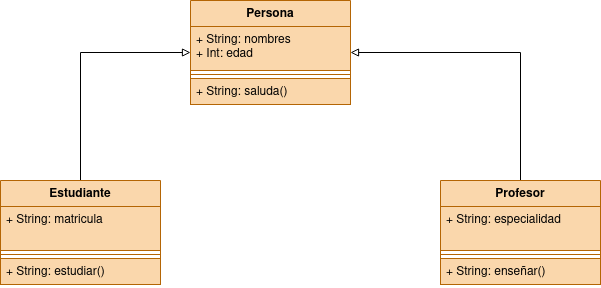

The diagram above was exported from draw.io. Its source (the exported page's mxGraphModel, read from the mxfile embedded in the PNG):
<mxGraphModel dx="1434" dy="750" grid="1" gridSize="10" guides="1" tooltips="1" connect="1" arrows="1" fold="1" page="1" pageScale="1" pageWidth="827" pageHeight="1169" math="0" shadow="0">
  <root>
    <mxCell id="0" />
    <mxCell id="1" parent="0" />
    <mxCell id="UlWSSKczKrUmt6Uck-9o-1" value="Persona" style="swimlane;fontStyle=1;align=center;verticalAlign=top;childLayout=stackLayout;horizontal=1;startSize=26;horizontalStack=0;resizeParent=1;resizeParentMax=0;resizeLast=0;collapsible=1;marginBottom=0;whiteSpace=wrap;html=1;fillColor=#fad7ac;strokeColor=#b46504;" vertex="1" parent="1">
      <mxGeometry x="350" y="100" width="160" height="104" as="geometry" />
    </mxCell>
    <mxCell id="UlWSSKczKrUmt6Uck-9o-2" value="&lt;div&gt;+ String: nombres&lt;/div&gt;&lt;div&gt;+ Int: edad&lt;br&gt;&lt;/div&gt;" style="text;strokeColor=#b46504;fillColor=#fad7ac;align=left;verticalAlign=top;spacingLeft=4;spacingRight=4;overflow=hidden;rotatable=0;points=[[0,0.5],[1,0.5]];portConstraint=eastwest;whiteSpace=wrap;html=1;" vertex="1" parent="UlWSSKczKrUmt6Uck-9o-1">
      <mxGeometry y="26" width="160" height="44" as="geometry" />
    </mxCell>
    <mxCell id="UlWSSKczKrUmt6Uck-9o-3" value="" style="line;strokeWidth=1;fillColor=#fad7ac;align=left;verticalAlign=middle;spacingTop=-1;spacingLeft=3;spacingRight=3;rotatable=0;labelPosition=right;points=[];portConstraint=eastwest;strokeColor=#b46504;" vertex="1" parent="UlWSSKczKrUmt6Uck-9o-1">
      <mxGeometry y="70" width="160" height="8" as="geometry" />
    </mxCell>
    <mxCell id="UlWSSKczKrUmt6Uck-9o-4" value="+ String: saluda()" style="text;strokeColor=#b46504;fillColor=#fad7ac;align=left;verticalAlign=top;spacingLeft=4;spacingRight=4;overflow=hidden;rotatable=0;points=[[0,0.5],[1,0.5]];portConstraint=eastwest;whiteSpace=wrap;html=1;" vertex="1" parent="UlWSSKczKrUmt6Uck-9o-1">
      <mxGeometry y="78" width="160" height="26" as="geometry" />
    </mxCell>
    <mxCell id="UlWSSKczKrUmt6Uck-9o-14" style="edgeStyle=orthogonalEdgeStyle;rounded=0;orthogonalLoop=1;jettySize=auto;html=1;endArrow=block;endFill=0;strokeWidth=1;" edge="1" parent="1" source="UlWSSKczKrUmt6Uck-9o-5" target="UlWSSKczKrUmt6Uck-9o-1">
      <mxGeometry relative="1" as="geometry">
        <Array as="points">
          <mxPoint x="240" y="152" />
        </Array>
      </mxGeometry>
    </mxCell>
    <mxCell id="UlWSSKczKrUmt6Uck-9o-5" value="Estudiante" style="swimlane;fontStyle=1;align=center;verticalAlign=top;childLayout=stackLayout;horizontal=1;startSize=26;horizontalStack=0;resizeParent=1;resizeParentMax=0;resizeLast=0;collapsible=1;marginBottom=0;whiteSpace=wrap;html=1;fillColor=#fad7ac;strokeColor=#b46504;" vertex="1" parent="1">
      <mxGeometry x="160" y="280" width="160" height="104" as="geometry" />
    </mxCell>
    <mxCell id="UlWSSKczKrUmt6Uck-9o-6" value="&lt;div&gt;+ String: matricula&lt;br&gt;&lt;/div&gt;" style="text;strokeColor=#b46504;fillColor=#fad7ac;align=left;verticalAlign=top;spacingLeft=4;spacingRight=4;overflow=hidden;rotatable=0;points=[[0,0.5],[1,0.5]];portConstraint=eastwest;whiteSpace=wrap;html=1;" vertex="1" parent="UlWSSKczKrUmt6Uck-9o-5">
      <mxGeometry y="26" width="160" height="44" as="geometry" />
    </mxCell>
    <mxCell id="UlWSSKczKrUmt6Uck-9o-7" value="" style="line;strokeWidth=1;fillColor=#fad7ac;align=left;verticalAlign=middle;spacingTop=-1;spacingLeft=3;spacingRight=3;rotatable=0;labelPosition=right;points=[];portConstraint=eastwest;strokeColor=#b46504;" vertex="1" parent="UlWSSKczKrUmt6Uck-9o-5">
      <mxGeometry y="70" width="160" height="8" as="geometry" />
    </mxCell>
    <mxCell id="UlWSSKczKrUmt6Uck-9o-8" value="+ String: estudiar()" style="text;strokeColor=#b46504;fillColor=#fad7ac;align=left;verticalAlign=top;spacingLeft=4;spacingRight=4;overflow=hidden;rotatable=0;points=[[0,0.5],[1,0.5]];portConstraint=eastwest;whiteSpace=wrap;html=1;" vertex="1" parent="UlWSSKczKrUmt6Uck-9o-5">
      <mxGeometry y="78" width="160" height="26" as="geometry" />
    </mxCell>
    <mxCell id="UlWSSKczKrUmt6Uck-9o-13" style="edgeStyle=orthogonalEdgeStyle;rounded=0;orthogonalLoop=1;jettySize=auto;html=1;endArrow=block;endFill=0;" edge="1" parent="1" source="UlWSSKczKrUmt6Uck-9o-9" target="UlWSSKczKrUmt6Uck-9o-1">
      <mxGeometry relative="1" as="geometry">
        <Array as="points">
          <mxPoint x="680" y="152" />
        </Array>
      </mxGeometry>
    </mxCell>
    <mxCell id="UlWSSKczKrUmt6Uck-9o-9" value="Profesor" style="swimlane;fontStyle=1;align=center;verticalAlign=top;childLayout=stackLayout;horizontal=1;startSize=26;horizontalStack=0;resizeParent=1;resizeParentMax=0;resizeLast=0;collapsible=1;marginBottom=0;whiteSpace=wrap;html=1;fillColor=#fad7ac;strokeColor=#b46504;" vertex="1" parent="1">
      <mxGeometry x="600" y="280" width="160" height="104" as="geometry" />
    </mxCell>
    <mxCell id="UlWSSKczKrUmt6Uck-9o-10" value="&lt;div&gt;+ String: especialidad&lt;/div&gt;&lt;div&gt;&lt;br&gt;&lt;/div&gt;" style="text;strokeColor=#b46504;fillColor=#fad7ac;align=left;verticalAlign=top;spacingLeft=4;spacingRight=4;overflow=hidden;rotatable=0;points=[[0,0.5],[1,0.5]];portConstraint=eastwest;whiteSpace=wrap;html=1;" vertex="1" parent="UlWSSKczKrUmt6Uck-9o-9">
      <mxGeometry y="26" width="160" height="44" as="geometry" />
    </mxCell>
    <mxCell id="UlWSSKczKrUmt6Uck-9o-11" value="" style="line;strokeWidth=1;fillColor=#fad7ac;align=left;verticalAlign=middle;spacingTop=-1;spacingLeft=3;spacingRight=3;rotatable=0;labelPosition=right;points=[];portConstraint=eastwest;strokeColor=#b46504;" vertex="1" parent="UlWSSKczKrUmt6Uck-9o-9">
      <mxGeometry y="70" width="160" height="8" as="geometry" />
    </mxCell>
    <mxCell id="UlWSSKczKrUmt6Uck-9o-12" value="+ String: enseñar()" style="text;strokeColor=#b46504;fillColor=#fad7ac;align=left;verticalAlign=top;spacingLeft=4;spacingRight=4;overflow=hidden;rotatable=0;points=[[0,0.5],[1,0.5]];portConstraint=eastwest;whiteSpace=wrap;html=1;" vertex="1" parent="UlWSSKczKrUmt6Uck-9o-9">
      <mxGeometry y="78" width="160" height="26" as="geometry" />
    </mxCell>
  </root>
</mxGraphModel>